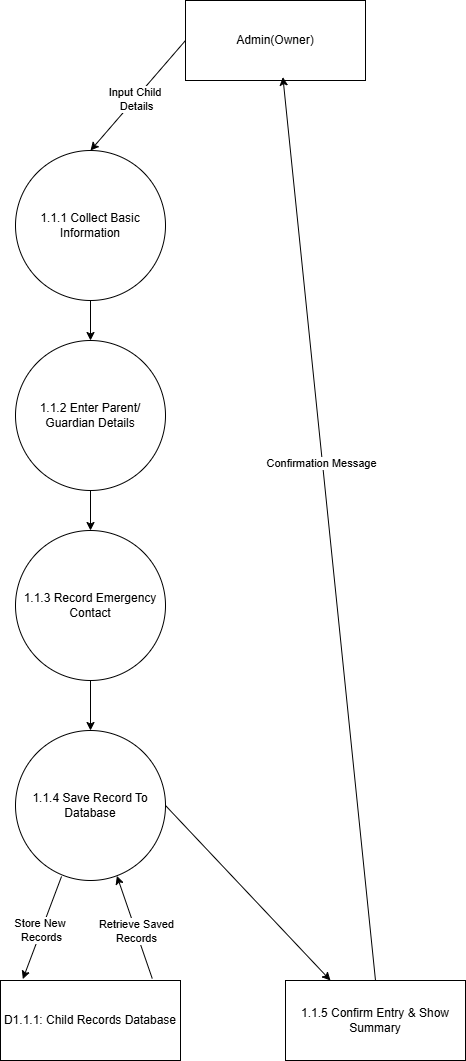

The diagram above was exported from draw.io. Its source (the exported page's mxGraphModel, read from the mxfile embedded in the PNG):
<mxGraphModel dx="786" dy="459" grid="1" gridSize="10" guides="1" tooltips="1" connect="1" arrows="1" fold="1" page="1" pageScale="1" pageWidth="3300" pageHeight="2339" math="0" shadow="0">
  <root>
    <mxCell id="0" />
    <mxCell id="1" parent="0" />
    <mxCell id="qo_uSw1KIT3GT0rzvAZ2-1" value="Admin(Owner)" style="rounded=0;whiteSpace=wrap;html=1;" vertex="1" parent="1">
      <mxGeometry x="290" y="50" width="180" height="80" as="geometry" />
    </mxCell>
    <mxCell id="qo_uSw1KIT3GT0rzvAZ2-3" value="1.1.1 Collect Basic Information" style="ellipse;whiteSpace=wrap;html=1;aspect=fixed;" vertex="1" parent="1">
      <mxGeometry x="120" y="200" width="150" height="150" as="geometry" />
    </mxCell>
    <mxCell id="qo_uSw1KIT3GT0rzvAZ2-4" value="1.1.2 Enter Parent/ Guardian Details" style="ellipse;whiteSpace=wrap;html=1;aspect=fixed;" vertex="1" parent="1">
      <mxGeometry x="120" y="390" width="150" height="150" as="geometry" />
    </mxCell>
    <mxCell id="qo_uSw1KIT3GT0rzvAZ2-5" value="1.1.3 Record Emergency Contact" style="ellipse;whiteSpace=wrap;html=1;aspect=fixed;" vertex="1" parent="1">
      <mxGeometry x="120" y="580" width="150" height="150" as="geometry" />
    </mxCell>
    <mxCell id="qo_uSw1KIT3GT0rzvAZ2-6" value="1.1.4 Save Record To Database" style="ellipse;whiteSpace=wrap;html=1;aspect=fixed;" vertex="1" parent="1">
      <mxGeometry x="120" y="780" width="150" height="150" as="geometry" />
    </mxCell>
    <mxCell id="qo_uSw1KIT3GT0rzvAZ2-7" value="D1.1.1: Child Records Database" style="rounded=0;whiteSpace=wrap;html=1;" vertex="1" parent="1">
      <mxGeometry x="105" y="1030" width="180" height="80" as="geometry" />
    </mxCell>
    <mxCell id="qo_uSw1KIT3GT0rzvAZ2-8" value="1.1.5 Confirm Entry &amp;amp; Show Summary" style="rounded=0;whiteSpace=wrap;html=1;" vertex="1" parent="1">
      <mxGeometry x="390" y="1030" width="180" height="80" as="geometry" />
    </mxCell>
    <mxCell id="qo_uSw1KIT3GT0rzvAZ2-9" value="" style="endArrow=classic;html=1;rounded=0;entryX=0.5;entryY=0;entryDx=0;entryDy=0;exitX=0;exitY=0.5;exitDx=0;exitDy=0;" edge="1" parent="1" source="qo_uSw1KIT3GT0rzvAZ2-1" target="qo_uSw1KIT3GT0rzvAZ2-3">
      <mxGeometry width="50" height="50" relative="1" as="geometry">
        <mxPoint x="200" y="130" as="sourcePoint" />
        <mxPoint x="250" y="80" as="targetPoint" />
      </mxGeometry>
    </mxCell>
    <mxCell id="qo_uSw1KIT3GT0rzvAZ2-10" value="Input Child&amp;nbsp;&lt;div&gt;Details&lt;/div&gt;" style="edgeLabel;html=1;align=center;verticalAlign=middle;resizable=0;points=[];" vertex="1" connectable="0" parent="qo_uSw1KIT3GT0rzvAZ2-9">
      <mxGeometry x="0.0607" y="1" relative="1" as="geometry">
        <mxPoint as="offset" />
      </mxGeometry>
    </mxCell>
    <mxCell id="qo_uSw1KIT3GT0rzvAZ2-11" value="" style="endArrow=classic;html=1;rounded=0;entryX=0.5;entryY=0;entryDx=0;entryDy=0;exitX=0.5;exitY=1;exitDx=0;exitDy=0;" edge="1" parent="1" source="qo_uSw1KIT3GT0rzvAZ2-3" target="qo_uSw1KIT3GT0rzvAZ2-4">
      <mxGeometry width="50" height="50" relative="1" as="geometry">
        <mxPoint x="70" y="390" as="sourcePoint" />
        <mxPoint x="120" y="340" as="targetPoint" />
      </mxGeometry>
    </mxCell>
    <mxCell id="qo_uSw1KIT3GT0rzvAZ2-12" value="" style="endArrow=classic;html=1;rounded=0;entryX=0.5;entryY=0;entryDx=0;entryDy=0;exitX=0.5;exitY=1;exitDx=0;exitDy=0;" edge="1" parent="1" source="qo_uSw1KIT3GT0rzvAZ2-4" target="qo_uSw1KIT3GT0rzvAZ2-5">
      <mxGeometry width="50" height="50" relative="1" as="geometry">
        <mxPoint x="70" y="610" as="sourcePoint" />
        <mxPoint x="120" y="560" as="targetPoint" />
      </mxGeometry>
    </mxCell>
    <mxCell id="qo_uSw1KIT3GT0rzvAZ2-13" value="" style="endArrow=classic;html=1;rounded=0;entryX=0.5;entryY=0;entryDx=0;entryDy=0;exitX=0.5;exitY=1;exitDx=0;exitDy=0;" edge="1" parent="1" source="qo_uSw1KIT3GT0rzvAZ2-5" target="qo_uSw1KIT3GT0rzvAZ2-6">
      <mxGeometry width="50" height="50" relative="1" as="geometry">
        <mxPoint x="110" y="800" as="sourcePoint" />
        <mxPoint x="160" y="750" as="targetPoint" />
      </mxGeometry>
    </mxCell>
    <mxCell id="qo_uSw1KIT3GT0rzvAZ2-14" value="" style="endArrow=classic;html=1;rounded=0;entryX=0.124;entryY=-0.017;entryDx=0;entryDy=0;entryPerimeter=0;exitX=0.307;exitY=0.973;exitDx=0;exitDy=0;exitPerimeter=0;" edge="1" parent="1" source="qo_uSw1KIT3GT0rzvAZ2-6" target="qo_uSw1KIT3GT0rzvAZ2-7">
      <mxGeometry width="50" height="50" relative="1" as="geometry">
        <mxPoint x="90" y="980" as="sourcePoint" />
        <mxPoint x="140" y="930" as="targetPoint" />
      </mxGeometry>
    </mxCell>
    <mxCell id="qo_uSw1KIT3GT0rzvAZ2-15" value="Store New&amp;nbsp;&lt;div&gt;Records&lt;/div&gt;" style="edgeLabel;html=1;align=center;verticalAlign=middle;resizable=0;points=[];" vertex="1" connectable="0" parent="qo_uSw1KIT3GT0rzvAZ2-14">
      <mxGeometry x="0.0448" relative="1" as="geometry">
        <mxPoint as="offset" />
      </mxGeometry>
    </mxCell>
    <mxCell id="qo_uSw1KIT3GT0rzvAZ2-16" value="" style="endArrow=classic;html=1;rounded=0;entryX=0.676;entryY=0.969;entryDx=0;entryDy=0;entryPerimeter=0;exitX=0.843;exitY=-0.025;exitDx=0;exitDy=0;exitPerimeter=0;" edge="1" parent="1" source="qo_uSw1KIT3GT0rzvAZ2-7" target="qo_uSw1KIT3GT0rzvAZ2-6">
      <mxGeometry width="50" height="50" relative="1" as="geometry">
        <mxPoint x="220" y="1020" as="sourcePoint" />
        <mxPoint x="270" y="970" as="targetPoint" />
      </mxGeometry>
    </mxCell>
    <mxCell id="qo_uSw1KIT3GT0rzvAZ2-17" value="Retrieve Saved&lt;div&gt;Records&lt;/div&gt;" style="edgeLabel;html=1;align=center;verticalAlign=middle;resizable=0;points=[];" vertex="1" connectable="0" parent="qo_uSw1KIT3GT0rzvAZ2-16">
      <mxGeometry x="0.0468" y="-2" relative="1" as="geometry">
        <mxPoint y="7" as="offset" />
      </mxGeometry>
    </mxCell>
    <mxCell id="qo_uSw1KIT3GT0rzvAZ2-18" value="" style="endArrow=classic;html=1;rounded=0;entryX=0.25;entryY=0;entryDx=0;entryDy=0;exitX=1;exitY=0.5;exitDx=0;exitDy=0;" edge="1" parent="1" source="qo_uSw1KIT3GT0rzvAZ2-6" target="qo_uSw1KIT3GT0rzvAZ2-8">
      <mxGeometry width="50" height="50" relative="1" as="geometry">
        <mxPoint x="300" y="920" as="sourcePoint" />
        <mxPoint x="350" y="870" as="targetPoint" />
      </mxGeometry>
    </mxCell>
    <mxCell id="qo_uSw1KIT3GT0rzvAZ2-19" value="" style="endArrow=classic;html=1;rounded=0;exitX=0.5;exitY=0;exitDx=0;exitDy=0;entryX=0.541;entryY=0.958;entryDx=0;entryDy=0;entryPerimeter=0;" edge="1" parent="1" source="qo_uSw1KIT3GT0rzvAZ2-8" target="qo_uSw1KIT3GT0rzvAZ2-1">
      <mxGeometry width="50" height="50" relative="1" as="geometry">
        <mxPoint x="460" y="740" as="sourcePoint" />
        <mxPoint x="460" y="350" as="targetPoint" />
      </mxGeometry>
    </mxCell>
    <mxCell id="qo_uSw1KIT3GT0rzvAZ2-20" value="Confirmation Message" style="edgeLabel;html=1;align=center;verticalAlign=middle;resizable=0;points=[];" vertex="1" connectable="0" parent="qo_uSw1KIT3GT0rzvAZ2-19">
      <mxGeometry x="0.1456" y="1" relative="1" as="geometry">
        <mxPoint as="offset" />
      </mxGeometry>
    </mxCell>
  </root>
</mxGraphModel>